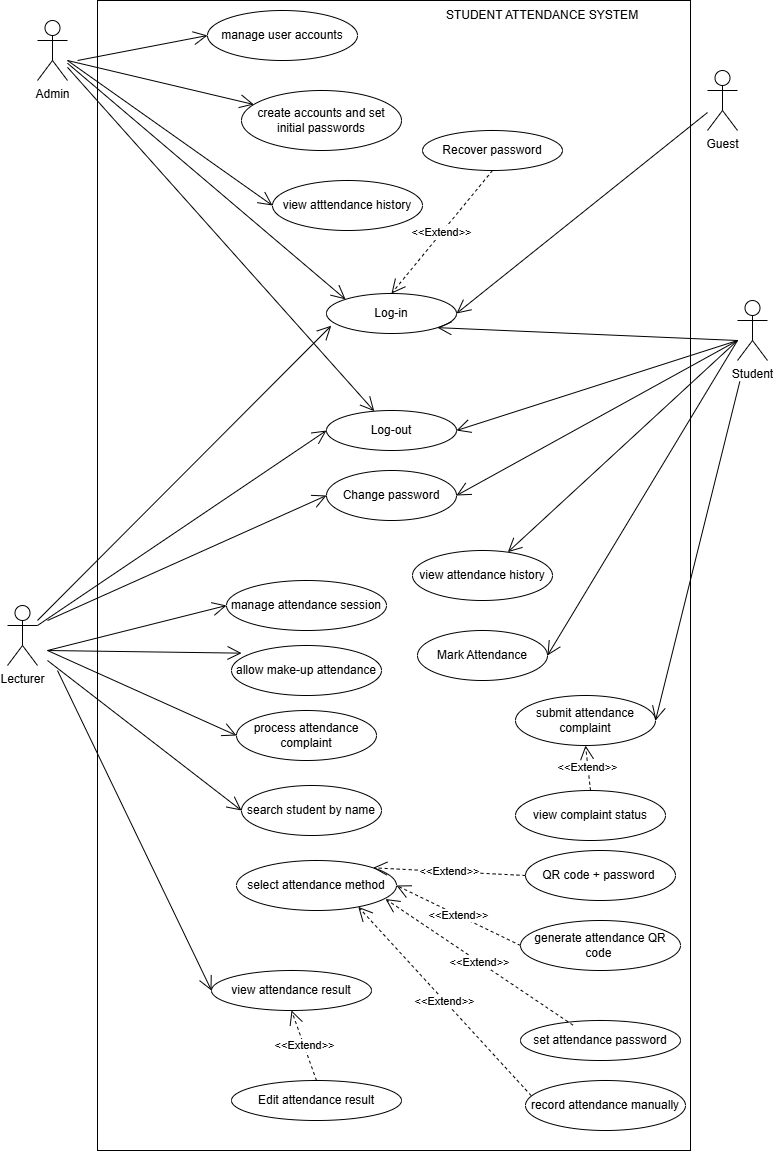

The diagram above was exported from draw.io. Its source (the exported page's mxGraphModel, read from the mxfile embedded in the PNG):
<mxGraphModel dx="1303" dy="705" grid="1" gridSize="10" guides="1" tooltips="1" connect="1" arrows="1" fold="1" page="1" pageScale="1" pageWidth="827" pageHeight="1169" math="0" shadow="0">
  <root>
    <mxCell id="0" />
    <mxCell id="1" parent="0" />
    <mxCell id="-Y_LbwHEAqHJsR3X7p4E-96" parent="1" style="rounded=0;whiteSpace=wrap;html=1;" value="" vertex="1">
      <mxGeometry height="1150" width="593" x="120" y="10" as="geometry" />
    </mxCell>
    <mxCell id="-Y_LbwHEAqHJsR3X7p4E-18" parent="1" style="shape=umlActor;verticalLabelPosition=bottom;verticalAlign=top;html=1;labelPerimeter=1;" value="Admin" vertex="1">
      <mxGeometry height="60" width="30" x="60" y="30" as="geometry" />
    </mxCell>
    <mxCell id="-Y_LbwHEAqHJsR3X7p4E-19" parent="1" style="shape=umlActor;verticalLabelPosition=bottom;verticalAlign=top;html=1;labelPerimeter=1;" value="Student" vertex="1">
      <mxGeometry height="60" width="30" x="760" y="310" as="geometry" />
    </mxCell>
    <mxCell id="-Y_LbwHEAqHJsR3X7p4E-20" parent="1" style="shape=umlActor;verticalLabelPosition=bottom;verticalAlign=top;html=1;labelPerimeter=1;" value="Guest" vertex="1">
      <mxGeometry height="60" width="30" x="730" y="80" as="geometry" />
    </mxCell>
    <mxCell id="-Y_LbwHEAqHJsR3X7p4E-21" parent="1" style="shape=umlActor;verticalLabelPosition=bottom;verticalAlign=top;html=1;labelPerimeter=1;" value="Lecturer" vertex="1">
      <mxGeometry height="60" width="30" x="30" y="615" as="geometry" />
    </mxCell>
    <mxCell id="-Y_LbwHEAqHJsR3X7p4E-23" parent="1" style="ellipse;whiteSpace=wrap;html=1;" value="Log-out" vertex="1">
      <mxGeometry height="40" width="130" x="349" y="420" as="geometry" />
    </mxCell>
    <mxCell id="-Y_LbwHEAqHJsR3X7p4E-24" parent="1" style="ellipse;whiteSpace=wrap;html=1;" value="&lt;div&gt;Recover password&lt;/div&gt;" vertex="1">
      <mxGeometry height="40" width="140" x="445" y="140" as="geometry" />
    </mxCell>
    <mxCell id="-Y_LbwHEAqHJsR3X7p4E-25" parent="1" style="ellipse;whiteSpace=wrap;html=1;" value="Log-in" vertex="1">
      <mxGeometry height="40" width="130" x="349" y="303" as="geometry" />
    </mxCell>
    <mxCell id="-Y_LbwHEAqHJsR3X7p4E-26" edge="1" parent="1" source="-Y_LbwHEAqHJsR3X7p4E-20" style="endArrow=open;endFill=1;endSize=12;html=1;rounded=0;defaultLabelBackgroundColor=page;entryX=1;entryY=0.5;entryDx=0;entryDy=0;" target="-Y_LbwHEAqHJsR3X7p4E-25" value="">
      <mxGeometry relative="1" width="160" as="geometry">
        <mxPoint x="380" y="80" as="sourcePoint" />
        <mxPoint x="540" y="80" as="targetPoint" />
      </mxGeometry>
    </mxCell>
    <mxCell id="-Y_LbwHEAqHJsR3X7p4E-27" edge="1" parent="1" source="-Y_LbwHEAqHJsR3X7p4E-24" style="endArrow=open;endSize=12;dashed=1;html=1;rounded=0;defaultLabelBackgroundColor=page;entryX=0.5;entryY=0;entryDx=0;entryDy=0;exitX=0.5;exitY=1;exitDx=0;exitDy=0;" target="-Y_LbwHEAqHJsR3X7p4E-25" value="&amp;lt;&amp;lt;Extend&amp;gt;&amp;gt;">
      <mxGeometry relative="1" width="160" as="geometry">
        <mxPoint x="238" y="80" as="sourcePoint" />
        <mxPoint x="398" y="80" as="targetPoint" />
      </mxGeometry>
    </mxCell>
    <mxCell id="-Y_LbwHEAqHJsR3X7p4E-30" edge="1" parent="1" style="endArrow=open;endFill=1;endSize=12;html=1;rounded=0;defaultLabelBackgroundColor=page;entryX=1;entryY=1;entryDx=0;entryDy=0;" target="-Y_LbwHEAqHJsR3X7p4E-25" value="">
      <mxGeometry relative="1" width="160" as="geometry">
        <mxPoint x="760" y="350" as="sourcePoint" />
        <mxPoint x="690" y="299" as="targetPoint" />
      </mxGeometry>
    </mxCell>
    <mxCell id="-Y_LbwHEAqHJsR3X7p4E-31" parent="1" style="ellipse;whiteSpace=wrap;html=1;" value="generate attendance QR code&amp;nbsp;" vertex="1">
      <mxGeometry height="50" width="160" x="543" y="930" as="geometry" />
    </mxCell>
    <mxCell id="-Y_LbwHEAqHJsR3X7p4E-32" parent="1" style="ellipse;whiteSpace=wrap;html=1;" value="select attendance method" vertex="1">
      <mxGeometry height="50" width="160" x="259" y="870" as="geometry" />
    </mxCell>
    <mxCell id="-Y_LbwHEAqHJsR3X7p4E-33" parent="1" style="ellipse;whiteSpace=wrap;html=1;" value="manage attendance session" vertex="1">
      <mxGeometry height="50" width="160" x="249" y="590" as="geometry" />
    </mxCell>
    <mxCell id="-Y_LbwHEAqHJsR3X7p4E-34" parent="1" style="ellipse;whiteSpace=wrap;html=1;" value="view complaint status" vertex="1">
      <mxGeometry height="50" width="150" x="538" y="800" as="geometry" />
    </mxCell>
    <mxCell id="-Y_LbwHEAqHJsR3X7p4E-35" parent="1" style="ellipse;whiteSpace=wrap;html=1;" value="submit attendance complaint" vertex="1">
      <mxGeometry height="50" width="140" x="538" y="705" as="geometry" />
    </mxCell>
    <mxCell id="-Y_LbwHEAqHJsR3X7p4E-36" parent="1" style="ellipse;whiteSpace=wrap;html=1;" value="Mark Attendance" vertex="1">
      <mxGeometry height="50" width="130" x="440" y="640" as="geometry" />
    </mxCell>
    <mxCell id="-Y_LbwHEAqHJsR3X7p4E-37" parent="1" style="ellipse;whiteSpace=wrap;html=1;" value="view attendance history" vertex="1">
      <mxGeometry height="50" width="140" x="435" y="560" as="geometry" />
    </mxCell>
    <mxCell id="-Y_LbwHEAqHJsR3X7p4E-38" edge="1" parent="1" style="endArrow=open;endFill=1;endSize=12;html=1;rounded=0;defaultLabelBackgroundColor=page;entryX=1;entryY=0.5;entryDx=0;entryDy=0;" target="-Y_LbwHEAqHJsR3X7p4E-22" value="">
      <mxGeometry relative="1" width="160" as="geometry">
        <mxPoint x="760" y="350" as="sourcePoint" />
        <mxPoint x="595" y="344.5" as="targetPoint" />
      </mxGeometry>
    </mxCell>
    <mxCell id="-Y_LbwHEAqHJsR3X7p4E-39" edge="1" parent="1" style="endArrow=open;endFill=1;endSize=12;html=1;rounded=0;defaultLabelBackgroundColor=page;entryX=1;entryY=0.5;entryDx=0;entryDy=0;" target="-Y_LbwHEAqHJsR3X7p4E-23" value="">
      <mxGeometry relative="1" width="160" as="geometry">
        <mxPoint x="760" y="350" as="sourcePoint" />
        <mxPoint x="574" y="319" as="targetPoint" />
      </mxGeometry>
    </mxCell>
    <mxCell id="-Y_LbwHEAqHJsR3X7p4E-41" edge="1" parent="1" style="endArrow=open;endFill=1;endSize=12;html=1;rounded=0;defaultLabelBackgroundColor=page;entryX=1;entryY=0.5;entryDx=0;entryDy=0;" target="-Y_LbwHEAqHJsR3X7p4E-36" value="">
      <mxGeometry relative="1" width="160" as="geometry">
        <mxPoint x="760" y="350" as="sourcePoint" />
        <mxPoint x="574" y="390" as="targetPoint" />
      </mxGeometry>
    </mxCell>
    <mxCell id="-Y_LbwHEAqHJsR3X7p4E-43" edge="1" parent="1" source="-Y_LbwHEAqHJsR3X7p4E-19" style="endArrow=open;endFill=1;endSize=12;html=1;rounded=0;defaultLabelBackgroundColor=page;entryX=1;entryY=0.5;entryDx=0;entryDy=0;" target="-Y_LbwHEAqHJsR3X7p4E-35" value="">
      <mxGeometry relative="1" width="160" as="geometry">
        <mxPoint x="750" y="320" as="sourcePoint" />
        <mxPoint x="510" y="400" as="targetPoint" />
      </mxGeometry>
    </mxCell>
    <mxCell id="-Y_LbwHEAqHJsR3X7p4E-44" edge="1" parent="1" source="-Y_LbwHEAqHJsR3X7p4E-34" style="endArrow=open;endSize=12;dashed=1;html=1;rounded=0;defaultLabelBackgroundColor=page;entryX=0.5;entryY=1;entryDx=0;entryDy=0;exitX=0.5;exitY=0;exitDx=0;exitDy=0;" target="-Y_LbwHEAqHJsR3X7p4E-35" value="&amp;lt;&amp;lt;Extend&amp;gt;&amp;gt;">
      <mxGeometry relative="1" width="160" as="geometry">
        <mxPoint x="350" y="400" as="sourcePoint" />
        <mxPoint x="510" y="400" as="targetPoint" />
      </mxGeometry>
    </mxCell>
    <mxCell id="-Y_LbwHEAqHJsR3X7p4E-45" edge="1" parent="1" style="endArrow=open;endFill=1;endSize=12;html=1;rounded=0;defaultLabelBackgroundColor=page;" target="-Y_LbwHEAqHJsR3X7p4E-37" value="">
      <mxGeometry relative="1" width="160" as="geometry">
        <mxPoint x="760" y="350" as="sourcePoint" />
        <mxPoint x="510" y="280" as="targetPoint" />
      </mxGeometry>
    </mxCell>
    <mxCell id="-Y_LbwHEAqHJsR3X7p4E-51" edge="1" parent="1" source="-Y_LbwHEAqHJsR3X7p4E-21" style="endArrow=open;endFill=1;endSize=12;html=1;rounded=0;defaultLabelBackgroundColor=page;entryX=0.037;entryY=0.804;entryDx=0;entryDy=0;entryPerimeter=0;" target="-Y_LbwHEAqHJsR3X7p4E-25" value="">
      <mxGeometry relative="1" width="160" as="geometry">
        <mxPoint x="110" y="490" as="sourcePoint" />
        <mxPoint x="220" y="370" as="targetPoint" />
      </mxGeometry>
    </mxCell>
    <mxCell id="-Y_LbwHEAqHJsR3X7p4E-53" parent="1" style="ellipse;whiteSpace=wrap;html=1;" value="set attendance password" vertex="1">
      <mxGeometry height="40" width="160" x="543" y="1030" as="geometry" />
    </mxCell>
    <mxCell id="-Y_LbwHEAqHJsR3X7p4E-54" parent="1" style="ellipse;whiteSpace=wrap;html=1;" value="record attendance manually" vertex="1">
      <mxGeometry height="50" width="160" x="548" y="1090" as="geometry" />
    </mxCell>
    <mxCell id="-Y_LbwHEAqHJsR3X7p4E-55" edge="1" parent="1" style="endArrow=open;endFill=1;endSize=12;html=1;rounded=0;defaultLabelBackgroundColor=page;entryX=0;entryY=0.5;entryDx=0;entryDy=0;" target="-Y_LbwHEAqHJsR3X7p4E-33" value="">
      <mxGeometry relative="1" width="160" as="geometry">
        <mxPoint x="70" y="660" as="sourcePoint" />
        <mxPoint x="490" y="190" as="targetPoint" />
      </mxGeometry>
    </mxCell>
    <mxCell id="-Y_LbwHEAqHJsR3X7p4E-57" edge="1" parent="1" source="-Y_LbwHEAqHJsR3X7p4E-53" style="endArrow=open;endSize=12;dashed=1;html=1;rounded=0;defaultLabelBackgroundColor=page;entryX=0.931;entryY=0.77;entryDx=0;entryDy=0;exitX=0.328;exitY=0.116;exitDx=0;exitDy=0;exitPerimeter=0;entryPerimeter=0;" target="-Y_LbwHEAqHJsR3X7p4E-32" value="&amp;lt;&amp;lt;Extend&amp;gt;&amp;gt;">
      <mxGeometry relative="1" width="160" as="geometry">
        <mxPoint x="50" y="250" as="sourcePoint" />
        <mxPoint x="210" y="250" as="targetPoint" />
      </mxGeometry>
    </mxCell>
    <mxCell id="-Y_LbwHEAqHJsR3X7p4E-58" edge="1" parent="1" source="-Y_LbwHEAqHJsR3X7p4E-31" style="endArrow=open;endSize=12;dashed=1;html=1;rounded=0;defaultLabelBackgroundColor=page;exitX=0;exitY=0.5;exitDx=0;exitDy=0;entryX=1;entryY=0.5;entryDx=0;entryDy=0;" target="-Y_LbwHEAqHJsR3X7p4E-32" value="&amp;lt;&amp;lt;Extend&amp;gt;&amp;gt;">
      <mxGeometry relative="1" width="160" as="geometry">
        <mxPoint x="370.435644085959" y="481.9231454521587" as="sourcePoint" />
        <mxPoint x="220" y="380" as="targetPoint" />
      </mxGeometry>
    </mxCell>
    <mxCell id="-Y_LbwHEAqHJsR3X7p4E-60" edge="1" parent="1" source="-Y_LbwHEAqHJsR3X7p4E-54" style="endArrow=open;endSize=12;dashed=1;html=1;rounded=0;defaultLabelBackgroundColor=page;exitX=0.036;exitY=0.304;exitDx=0;exitDy=0;entryX=0.761;entryY=0.927;entryDx=0;entryDy=0;entryPerimeter=0;exitPerimeter=0;" target="-Y_LbwHEAqHJsR3X7p4E-32" value="&amp;lt;&amp;lt;Extend&amp;gt;&amp;gt;">
      <mxGeometry relative="1" width="160" as="geometry">
        <mxPoint x="100" y="360" as="sourcePoint" />
        <mxPoint x="300" y="240" as="targetPoint" />
      </mxGeometry>
    </mxCell>
    <mxCell id="-Y_LbwHEAqHJsR3X7p4E-61" parent="1" style="ellipse;whiteSpace=wrap;html=1;" value="view attendance result" vertex="1">
      <mxGeometry height="40" width="160" x="234" y="980" as="geometry" />
    </mxCell>
    <mxCell id="-Y_LbwHEAqHJsR3X7p4E-62" edge="1" parent="1" style="endArrow=open;endFill=1;endSize=12;html=1;rounded=0;defaultLabelBackgroundColor=page;entryX=0;entryY=0.5;entryDx=0;entryDy=0;" target="-Y_LbwHEAqHJsR3X7p4E-61" value="">
      <mxGeometry relative="1" width="160" as="geometry">
        <mxPoint x="80" y="680" as="sourcePoint" />
        <mxPoint x="95" y="695" as="targetPoint" />
      </mxGeometry>
    </mxCell>
    <mxCell id="-Y_LbwHEAqHJsR3X7p4E-63" parent="1" style="ellipse;whiteSpace=wrap;html=1;" value="search student by name" vertex="1">
      <mxGeometry height="50" width="140" x="264" y="795" as="geometry" />
    </mxCell>
    <mxCell id="-Y_LbwHEAqHJsR3X7p4E-64" edge="1" parent="1" style="endArrow=open;endFill=1;endSize=12;html=1;rounded=0;defaultLabelBackgroundColor=page;entryX=0;entryY=0.5;entryDx=0;entryDy=0;" target="-Y_LbwHEAqHJsR3X7p4E-63" value="">
      <mxGeometry relative="1" width="160" as="geometry">
        <mxPoint x="70" y="670" as="sourcePoint" />
        <mxPoint x="390" y="635" as="targetPoint" />
      </mxGeometry>
    </mxCell>
    <mxCell id="-Y_LbwHEAqHJsR3X7p4E-65" parent="1" style="ellipse;whiteSpace=wrap;html=1;" value="Edit attendance result" vertex="1">
      <mxGeometry height="40" width="170" x="254" y="1090" as="geometry" />
    </mxCell>
    <mxCell id="-Y_LbwHEAqHJsR3X7p4E-67" parent="1" style="ellipse;whiteSpace=wrap;html=1;" value="process attendance complaint" vertex="1">
      <mxGeometry height="50" width="140" x="259" y="720" as="geometry" />
    </mxCell>
    <mxCell id="-Y_LbwHEAqHJsR3X7p4E-68" edge="1" parent="1" style="endArrow=open;endFill=1;endSize=12;html=1;rounded=0;defaultLabelBackgroundColor=page;entryX=0;entryY=0.5;entryDx=0;entryDy=0;" target="-Y_LbwHEAqHJsR3X7p4E-67" value="">
      <mxGeometry relative="1" width="160" as="geometry">
        <mxPoint x="70" y="660" as="sourcePoint" />
        <mxPoint x="500" y="665" as="targetPoint" />
      </mxGeometry>
    </mxCell>
    <mxCell id="-Y_LbwHEAqHJsR3X7p4E-69" parent="1" style="ellipse;whiteSpace=wrap;html=1;" value="allow make-up attendance" vertex="1">
      <mxGeometry height="50" width="150" x="254" y="655" as="geometry" />
    </mxCell>
    <mxCell id="-Y_LbwHEAqHJsR3X7p4E-70" edge="1" parent="1" style="endArrow=open;endFill=1;endSize=12;html=1;rounded=0;defaultLabelBackgroundColor=page;entryX=0.067;entryY=0.153;entryDx=0;entryDy=0;entryPerimeter=0;" target="-Y_LbwHEAqHJsR3X7p4E-69" value="">
      <mxGeometry relative="1" width="160" as="geometry">
        <mxPoint x="70" y="660" as="sourcePoint" />
        <mxPoint x="500" y="655" as="targetPoint" />
      </mxGeometry>
    </mxCell>
    <mxCell id="-Y_LbwHEAqHJsR3X7p4E-22" parent="1" style="ellipse;whiteSpace=wrap;html=1;" value="Change password" vertex="1">
      <mxGeometry height="50" width="130" x="349" y="480" as="geometry" />
    </mxCell>
    <mxCell id="-Y_LbwHEAqHJsR3X7p4E-75" edge="1" parent="1" source="-Y_LbwHEAqHJsR3X7p4E-65" style="endArrow=open;endSize=12;dashed=1;html=1;rounded=0;defaultLabelBackgroundColor=page;exitX=0.5;exitY=0;exitDx=0;exitDy=0;entryX=0.5;entryY=1;entryDx=0;entryDy=0;" target="-Y_LbwHEAqHJsR3X7p4E-61" value="&amp;lt;&amp;lt;Extend&amp;gt;&amp;gt;">
      <mxGeometry relative="1" width="160" as="geometry">
        <mxPoint x="121" y="820" as="sourcePoint" />
        <mxPoint x="114.27999999999997" y="751.52" as="targetPoint" />
      </mxGeometry>
    </mxCell>
    <mxCell id="-Y_LbwHEAqHJsR3X7p4E-77" edge="1" parent="1" source="-Y_LbwHEAqHJsR3X7p4E-18" style="endArrow=open;endFill=1;endSize=12;html=1;rounded=0;defaultLabelBackgroundColor=page;entryX=0;entryY=0;entryDx=0;entryDy=0;" target="-Y_LbwHEAqHJsR3X7p4E-25" value="">
      <mxGeometry relative="1" width="160" as="geometry">
        <mxPoint x="160" y="140" as="sourcePoint" />
        <mxPoint x="320" y="140" as="targetPoint" />
      </mxGeometry>
    </mxCell>
    <mxCell id="-Y_LbwHEAqHJsR3X7p4E-78" edge="1" parent="1" source="-Y_LbwHEAqHJsR3X7p4E-18" style="endArrow=open;endFill=1;endSize=12;html=1;rounded=0;defaultLabelBackgroundColor=page;" target="-Y_LbwHEAqHJsR3X7p4E-23" value="">
      <mxGeometry relative="1" width="160" as="geometry">
        <mxPoint x="94" y="70" as="sourcePoint" />
        <mxPoint x="254" y="70" as="targetPoint" />
      </mxGeometry>
    </mxCell>
    <mxCell id="-Y_LbwHEAqHJsR3X7p4E-79" parent="1" style="ellipse;whiteSpace=wrap;html=1;" value="manage user accounts" vertex="1">
      <mxGeometry height="50" width="150" x="230" y="20" as="geometry" />
    </mxCell>
    <mxCell id="-Y_LbwHEAqHJsR3X7p4E-80" parent="1" style="ellipse;whiteSpace=wrap;html=1;" value="create accounts and set initial passwords" vertex="1">
      <mxGeometry height="60" width="160" x="264" y="100" as="geometry" />
    </mxCell>
    <mxCell id="-Y_LbwHEAqHJsR3X7p4E-81" parent="1" style="ellipse;whiteSpace=wrap;html=1;" value="view atttendance history" vertex="1">
      <mxGeometry height="50" width="150" x="295" y="190" as="geometry" />
    </mxCell>
    <mxCell id="-Y_LbwHEAqHJsR3X7p4E-82" edge="1" parent="1" style="endArrow=open;endFill=1;endSize=12;html=1;rounded=0;defaultLabelBackgroundColor=page;" target="-Y_LbwHEAqHJsR3X7p4E-80" value="">
      <mxGeometry relative="1" width="160" as="geometry">
        <mxPoint x="90" y="70" as="sourcePoint" />
        <mxPoint x="490" y="150" as="targetPoint" />
      </mxGeometry>
    </mxCell>
    <mxCell id="-Y_LbwHEAqHJsR3X7p4E-83" edge="1" parent="1" style="endArrow=open;endFill=1;endSize=12;html=1;rounded=0;defaultLabelBackgroundColor=page;entryX=0;entryY=0.5;entryDx=0;entryDy=0;" target="-Y_LbwHEAqHJsR3X7p4E-79" value="">
      <mxGeometry relative="1" width="160" as="geometry">
        <mxPoint x="100" y="70" as="sourcePoint" />
        <mxPoint x="490" y="150" as="targetPoint" />
      </mxGeometry>
    </mxCell>
    <mxCell id="-Y_LbwHEAqHJsR3X7p4E-84" edge="1" parent="1" style="endArrow=open;endFill=1;endSize=12;html=1;rounded=0;defaultLabelBackgroundColor=page;entryX=0;entryY=0.5;entryDx=0;entryDy=0;" target="-Y_LbwHEAqHJsR3X7p4E-81" value="">
      <mxGeometry relative="1" width="160" as="geometry">
        <mxPoint x="90" y="70" as="sourcePoint" />
        <mxPoint x="490" y="150" as="targetPoint" />
      </mxGeometry>
    </mxCell>
    <mxCell id="-Y_LbwHEAqHJsR3X7p4E-85" edge="1" parent="1" source="-Y_LbwHEAqHJsR3X7p4E-21" style="endArrow=open;endFill=1;endSize=12;html=1;rounded=0;defaultLabelBackgroundColor=page;entryX=0;entryY=0.5;entryDx=0;entryDy=0;exitX=1;exitY=0.3333333333333333;exitDx=0;exitDy=0;exitPerimeter=0;" target="-Y_LbwHEAqHJsR3X7p4E-23" value="">
      <mxGeometry relative="1" width="160" as="geometry">
        <mxPoint x="70" y="660" as="sourcePoint" />
        <mxPoint x="280" y="530" as="targetPoint" />
      </mxGeometry>
    </mxCell>
    <mxCell id="-Y_LbwHEAqHJsR3X7p4E-87" parent="1" style="ellipse;whiteSpace=wrap;html=1;" value="QR code + password&amp;nbsp;" vertex="1">
      <mxGeometry height="50" width="150" x="548" y="860" as="geometry" />
    </mxCell>
    <mxCell id="-Y_LbwHEAqHJsR3X7p4E-88" edge="1" parent="1" source="-Y_LbwHEAqHJsR3X7p4E-87" style="endArrow=open;endSize=12;dashed=1;html=1;rounded=0;defaultLabelBackgroundColor=page;entryX=1;entryY=0;entryDx=0;entryDy=0;exitX=0;exitY=0.5;exitDx=0;exitDy=0;" target="-Y_LbwHEAqHJsR3X7p4E-32" value="&amp;lt;&amp;lt;Extend&amp;gt;&amp;gt;">
      <mxGeometry relative="1" width="160" as="geometry">
        <mxPoint x="254" y="585" as="sourcePoint" />
        <mxPoint x="414" y="585" as="targetPoint" />
      </mxGeometry>
    </mxCell>
    <mxCell id="-Y_LbwHEAqHJsR3X7p4E-93" edge="1" parent="1" source="-Y_LbwHEAqHJsR3X7p4E-25" style="edgeStyle=orthogonalEdgeStyle;rounded=0;orthogonalLoop=1;jettySize=auto;html=1;innerLoopWaypoints=1;exitX=0.5;exitY=1;exitDx=0;exitDy=0;defaultLabelBackgroundColor=page;" target="-Y_LbwHEAqHJsR3X7p4E-25">
      <mxGeometry relative="1" as="geometry" />
    </mxCell>
    <mxCell id="-Y_LbwHEAqHJsR3X7p4E-94" edge="1" parent="1" style="endArrow=open;endFill=1;endSize=12;html=1;rounded=0;defaultLabelBackgroundColor=page;entryX=0;entryY=0.5;entryDx=0;entryDy=0;" target="-Y_LbwHEAqHJsR3X7p4E-22" value="">
      <mxGeometry relative="1" width="160" as="geometry">
        <mxPoint x="70" y="630" as="sourcePoint" />
        <mxPoint x="430" y="460" as="targetPoint" />
      </mxGeometry>
    </mxCell>
    <mxCell id="-Y_LbwHEAqHJsR3X7p4E-97" parent="1" style="text;html=1;whiteSpace=wrap;strokeColor=none;fillColor=none;align=center;verticalAlign=middle;rounded=0;" value="STUDENT ATTENDANCE SYSTEM" vertex="1">
      <mxGeometry height="30" width="210" x="460" y="10" as="geometry" />
    </mxCell>
  </root>
</mxGraphModel>